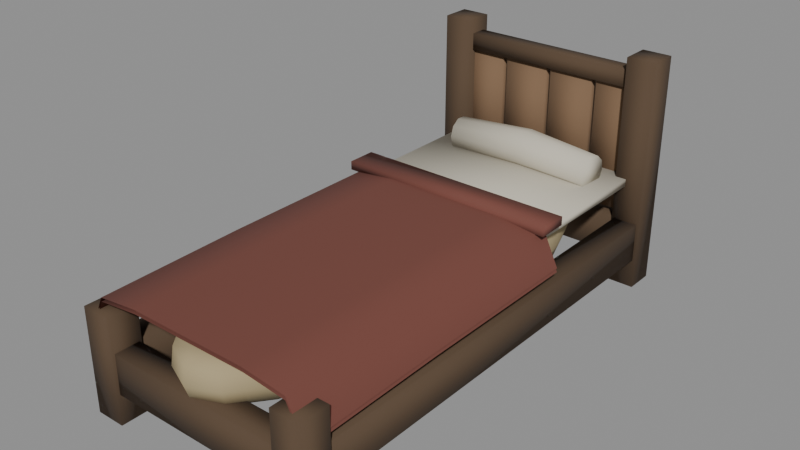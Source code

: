 # Source: mueble-cama.blend  (saved by Blender 5.2.45; exported with 4.5.12 LTS)
import bpy
from mathutils import Matrix  # noqa: F401  (used for matrix-valued properties, if any)

bpy.ops.wm.read_factory_settings(use_empty=True)
scene = bpy.context.scene
scene.name = 'Scene'

# ---- materials (node trees are filled in below, after node groups)
mat_maderaoscura = bpy.data.materials.new('MaderaOscura')
mat_madera = bpy.data.materials.new('Madera')
mat_paja = bpy.data.materials.new('Paja')
mat_lino = bpy.data.materials.new('Lino')
mat_manta = bpy.data.materials.new('Manta')

# ---- material node trees
mat_maderaoscura.use_nodes = True; mat_maderaoscura.node_tree.nodes.clear()
_N = mat_maderaoscura.node_tree.nodes; _L = mat_maderaoscura.node_tree.links
n0 = _N.new('ShaderNodeBsdfPrincipled'); n0.name = 'Principled BSDF'; n0.location = (-200, 100)
n0.inputs[0].default_value = (0.09, 0.055, 0.03, 1.0)
n0.inputs[2].default_value = 0.9
n0.inputs[10].default_value = 0.005
n1 = _N.new('ShaderNodeOutputMaterial'); n1.name = 'Material Output'; n1.location = (200, 100)
_L.new(n0.outputs[0], n1.inputs[0])
n1.is_active_output = True
mat_madera.use_nodes = True; mat_madera.node_tree.nodes.clear()
_N = mat_madera.node_tree.nodes; _L = mat_madera.node_tree.links
n0 = _N.new('ShaderNodeBsdfPrincipled'); n0.name = 'Principled BSDF'; n0.location = (-200, 100)
n0.inputs[0].default_value = (0.2, 0.12, 0.065, 1.0)
n0.inputs[2].default_value = 0.9
n0.inputs[10].default_value = 0.005
n1 = _N.new('ShaderNodeOutputMaterial'); n1.name = 'Material Output'; n1.location = (200, 100)
_L.new(n0.outputs[0], n1.inputs[0])
n1.is_active_output = True
mat_paja.use_nodes = True; mat_paja.node_tree.nodes.clear()
_N = mat_paja.node_tree.nodes; _L = mat_paja.node_tree.links
n0 = _N.new('ShaderNodeBsdfPrincipled'); n0.name = 'Principled BSDF'; n0.location = (-200, 100)
n0.inputs[0].default_value = (0.42, 0.34, 0.19, 1.0)
n0.inputs[2].default_value = 0.9
n0.inputs[10].default_value = 0.005
n1 = _N.new('ShaderNodeOutputMaterial'); n1.name = 'Material Output'; n1.location = (200, 100)
_L.new(n0.outputs[0], n1.inputs[0])
n1.is_active_output = True
mat_lino.use_nodes = True; mat_lino.node_tree.nodes.clear()
_N = mat_lino.node_tree.nodes; _L = mat_lino.node_tree.links
n0 = _N.new('ShaderNodeBsdfPrincipled'); n0.name = 'Principled BSDF'; n0.location = (-200, 100)
n0.inputs[0].default_value = (0.58, 0.54, 0.44, 1.0)
n0.inputs[2].default_value = 0.9
n0.inputs[10].default_value = 0.005
n1 = _N.new('ShaderNodeOutputMaterial'); n1.name = 'Material Output'; n1.location = (200, 100)
_L.new(n0.outputs[0], n1.inputs[0])
n1.is_active_output = True
mat_manta.use_nodes = True; mat_manta.node_tree.nodes.clear()
_N = mat_manta.node_tree.nodes; _L = mat_manta.node_tree.links
n0 = _N.new('ShaderNodeBsdfPrincipled'); n0.name = 'Principled BSDF'; n0.location = (-200, 100)
n0.inputs[0].default_value = (0.17, 0.055, 0.04, 1.0)
n0.inputs[2].default_value = 0.9
n0.inputs[10].default_value = 0.005
n1 = _N.new('ShaderNodeOutputMaterial'); n1.name = 'Material Output'; n1.location = (200, 100)
_L.new(n0.outputs[0], n1.inputs[0])
n1.is_active_output = True

# ---- meshes
me_mueble_cama = bpy.data.meshes.new('Mueble_cama')
me_mueble_cama.from_pydata([(-0.475, -1.0, 0.12), (-0.375, -1.0, 0.12), (-0.375, 1.0, 0.12), (-0.475, 1.0, 0.12), (-0.475, -1.0, 0.28), (-0.375, -1.0, 0.28), (-0.375, 1.0, 0.28), (-0.475, 1.0, 0.28), (0.375, -1.0, 0.12), (0.475, -1.0, 0.12), (0.475, 1.0, 0.12), (0.375, 1.0, 0.12), (0.375, -1.0, 0.28), (0.475, -1.0, 0.28), (0.475, 1.0, 0.28), (0.375, 1.0, 0.28), (-0.475, -1.0, 0.12), (0.475, -1.0, 0.12), (0.475, -0.9, 0.12), (-0.475, -0.9, 0.12), (-0.475, -1.0, 0.28), (0.475, -1.0, 0.28), (0.475, -0.9, 0.28), (-0.475, -0.9, 0.28), (-0.475, 0.9, 0.12), (0.475, 0.9, 0.12), (0.475, 1.0, 0.12), (-0.475, 1.0, 0.12), (-0.475, 0.9, 0.28), (0.475, 0.9, 0.28), (0.475, 1.0, 0.28), (-0.475, 1.0, 0.28), (-0.485, -1.01, 0.0), (-0.365, -1.01, 0.0), (-0.365, -0.89, 0.0), (-0.485, -0.89, 0.0), (-0.485, -1.01, 0.42), (-0.365, -1.01, 0.42), (-0.365, -0.89, 0.42), (-0.485, -0.89, 0.42), (-0.485, 0.89, 0.0), (-0.365, 0.89, 0.0), (-0.365, 1.01, 0.0), (-0.485, 1.01, 0.0), (-0.485, 0.89, 0.95), (-0.365, 0.89, 0.95), (-0.365, 1.01, 0.95), (-0.485, 1.01, 0.95), (0.365, -1.01, 0.0), (0.485, -1.01, 0.0), (0.485, -0.89, 0.0), (0.365, -0.89, 0.0), (0.365, -1.01, 0.42), (0.485, -1.01, 0.42), (0.485, -0.89, 0.42), (0.365, -0.89, 0.42), (0.365, 0.89, 0.0), (0.485, 0.89, 0.0), (0.485, 1.01, 0.0), (0.365, 1.01, 0.0), (0.365, 0.89, 0.95), (0.485, 0.89, 0.95), (0.485, 1.01, 0.95), (0.365, 1.01, 0.95), (-0.41, 0.93, 0.3), (-0.22, 0.93, 0.3), (-0.22, 0.97, 0.3), (-0.41, 0.97, 0.3), (-0.41, 0.93, 0.85), (-0.22, 0.93, 0.85), (-0.22, 0.97, 0.85), (-0.41, 0.97, 0.85), (-0.2, 0.93, 0.3), (-0.01, 0.93, 0.3), (-0.01, 0.97, 0.3), (-0.2, 0.97, 0.3), (-0.2, 0.93, 0.85), (-0.01, 0.93, 0.85), (-0.01, 0.97, 0.85), (-0.2, 0.97, 0.85), (0.01, 0.93, 0.3), (0.2, 0.93, 0.3), (0.2, 0.97, 0.3), (0.01, 0.97, 0.3), (0.01, 0.93, 0.85), (0.2, 0.93, 0.85), (0.2, 0.97, 0.85), (0.01, 0.97, 0.85), (0.22, 0.93, 0.3), (0.41, 0.93, 0.3), (0.41, 0.97, 0.3), (0.22, 0.97, 0.3), (0.22, 0.93, 0.85), (0.41, 0.93, 0.85), (0.41, 0.97, 0.85), (0.22, 0.97, 0.85), (-0.425, 0.915, 0.82), (0.425, 0.915, 0.82), (0.425, 0.985, 0.82), (-0.425, 0.985, 0.82), (-0.425, 0.915, 0.89), (0.425, 0.915, 0.89), (0.425, 0.985, 0.89), (-0.425, 0.985, 0.89), (0.424, 0.0, 0.27), (0.4038, 0.2542, 0.27), (0.3516, 0.4771, 0.27), (0.2828, 0.6647, 0.27), (0.203, 0.8263, 0.27), (0.1082, 0.9488, 0.27), (2.596e-17, 0.9964, 0.27), (-0.1082, 0.9488, 0.27), (-0.203, 0.8263, 0.27), (-0.2828, 0.6647, 0.27), (-0.3516, 0.4771, 0.27), (-0.4038, 0.2542, 0.27), (-0.424, 1.22e-16, 0.27), (-0.4038, -0.2542, 0.27), (-0.3516, -0.4771, 0.27), (-0.2828, -0.6647, 0.27), (-0.203, -0.8263, 0.27), (-0.1082, -0.9488, 0.27), (-7.789e-17, -0.9964, 0.27), (0.1082, -0.9488, 0.27), (0.203, -0.8263, 0.27), (0.2828, -0.6647, 0.27), (0.3516, -0.4771, 0.27), (0.4038, -0.2542, 0.27), (0.4452, 0.0, 0.33), (0.4239, 0.2596, 0.33), (0.3692, 0.4872, 0.33), (0.297, 0.6788, 0.33), (0.2131, 0.8439, 0.33), (0.1136, 0.969, 0.33), (2.726e-17, 1.018, 0.33), (-0.1136, 0.969, 0.33), (-0.2131, 0.8439, 0.33), (-0.297, 0.6788, 0.33), (-0.3692, 0.4872, 0.33), (-0.4239, 0.2596, 0.33), (-0.4452, 1.246e-16, 0.33), (-0.4239, -0.2596, 0.33), (-0.3692, -0.4872, 0.33), (-0.297, -0.6788, 0.33), (-0.2131, -0.8439, 0.33), (-0.1136, -0.969, 0.33), (-8.178e-17, -1.018, 0.33), (0.1136, -0.969, 0.33), (0.2131, -0.8439, 0.33), (0.297, -0.6788, 0.33), (0.3692, -0.4872, 0.33), (0.4239, -0.2596, 0.33), (0.4346, 0.0, 0.4), (0.4139, 0.2569, 0.4), (0.3604, 0.4821, 0.4), (0.2899, 0.6718, 0.4), (0.2081, 0.8351, 0.4), (0.1109, 0.9589, 0.4), (2.661e-17, 1.007, 0.4), (-0.1109, 0.9589, 0.4), (-0.2081, 0.8351, 0.4), (-0.2899, 0.6718, 0.4), (-0.3604, 0.4821, 0.4), (-0.4139, 0.2569, 0.4), (-0.4346, 1.233e-16, 0.4), (-0.4139, -0.2569, 0.4), (-0.3604, -0.4821, 0.4), (-0.2899, -0.6718, 0.4), (-0.2081, -0.8351, 0.4), (-0.1109, -0.9589, 0.4), (-7.983e-17, -1.007, 0.4), (0.1109, -0.9589, 0.4), (0.2081, -0.8351, 0.4), (0.2899, -0.6718, 0.4), (0.3604, -0.4821, 0.4), (0.4139, -0.2569, 0.4), (0.3922, 0.0, 0.43), (0.3735, 0.2434, 0.43), (0.3252, 0.4568, 0.43), (0.2616, 0.6364, 0.43), (0.1878, 0.7911, 0.43), (0.1001, 0.9085, 0.43), (2.402e-17, 0.954, 0.43), (-0.1001, 0.9085, 0.43), (-0.1878, 0.7911, 0.43), (-0.2616, 0.6364, 0.43), (-0.3252, 0.4568, 0.43), (-0.3735, 0.2434, 0.43), (-0.3922, 1.168e-16, 0.43), (-0.3735, -0.2434, 0.43), (-0.3252, -0.4568, 0.43), (-0.2616, -0.6364, 0.43), (-0.1878, -0.7911, 0.43), (-0.1001, -0.9085, 0.43), (-7.205e-17, -0.954, 0.43), (0.1001, -0.9085, 0.43), (0.1878, -0.7911, 0.43), (0.2616, -0.6364, 0.43), (0.3252, -0.4568, 0.43), (0.3735, -0.2434, 0.43), (-0.41, 0.225, 0.43), (0.41, 0.225, 0.43), (0.41, 0.975, 0.43), (-0.41, 0.975, 0.43), (-0.41, 0.225, 0.46), (0.41, 0.225, 0.46), (0.41, 0.975, 0.46), (-0.41, 0.975, 0.46), (-0.48, -0.99, 0.33), (-0.4128, -0.99, 0.47), (-0.24, -0.99, 0.49), (0.0, -0.99, 0.49), (0.24, -0.99, 0.49), (0.4128, -0.99, 0.47), (0.48, -0.99, 0.33), (-0.48, -0.4, 0.34), (-0.4128, -0.4, 0.48), (-0.24, -0.4, 0.5), (0.0, -0.4, 0.5), (0.24, -0.4, 0.5), (0.4128, -0.4, 0.48), (0.48, -0.4, 0.34), (-0.48, 0.3, 0.34), (-0.4128, 0.3, 0.48), (-0.24, 0.3, 0.5), (0.0, 0.3, 0.5), (0.24, 0.3, 0.5), (0.4128, 0.3, 0.48), (0.48, 0.3, 0.34), (0.48, -0.99, 0.315), (0.4128, -0.99, 0.455), (0.24, -0.99, 0.475), (0.0, -0.99, 0.475), (-0.24, -0.99, 0.475), (-0.4128, -0.99, 0.455), (-0.48, -0.99, 0.315), (0.48, -0.4, 0.325), (0.4128, -0.4, 0.465), (0.24, -0.4, 0.485), (0.0, -0.4, 0.485), (-0.24, -0.4, 0.485), (-0.4128, -0.4, 0.465), (-0.48, -0.4, 0.325), (0.48, 0.3, 0.325), (0.4128, 0.3, 0.465), (0.24, 0.3, 0.485), (0.0, 0.3, 0.485), (-0.24, 0.3, 0.485), (-0.4128, 0.3, 0.465), (-0.48, 0.3, 0.325), (-0.45, 0.24, 0.48), (0.45, 0.24, 0.48), (0.45, 0.36, 0.48), (-0.45, 0.36, 0.48), (-0.45, 0.24, 0.515), (0.45, 0.24, 0.515), (0.45, 0.36, 0.515), (-0.45, 0.36, 0.515), (-0.3158, 0.7104, 0.5057), (-0.3151, 0.7204, 0.4636), (-0.3163, 0.7532, 0.4354), (-0.3189, 0.7962, 0.4319), (-0.3219, 0.8331, 0.4544), (-0.3242, 0.8496, 0.4943), (-0.3249, 0.8396, 0.5364), (-0.3237, 0.8068, 0.5646), (-0.3211, 0.7638, 0.5681), (-0.3181, 0.7269, 0.5456), (0.0, 0.7204, 0.518), (0.0, 0.7309, 0.4697), (0.0, 0.7678, 0.4368), (0.0, 0.817, 0.4318), (0.0, 0.8597, 0.4568), (0.0, 0.8796, 0.502), (0.0, 0.8691, 0.5503), (0.0, 0.8322, 0.5832), (0.0, 0.783, 0.5882), (0.0, 0.7403, 0.5632), (0.3159, 0.7106, 0.5082), (0.3151, 0.7191, 0.4658), (0.3162, 0.7509, 0.4364), (0.3187, 0.7938, 0.4314), (0.3217, 0.8314, 0.4526), (0.3241, 0.8494, 0.4918), (0.3249, 0.8409, 0.5342), (0.3238, 0.8091, 0.5636), (0.3213, 0.7662, 0.5686), (0.3183, 0.7286, 0.5474)], [], [(0, 1, 5, 4), (1, 2, 6, 5), (2, 3, 7, 6), (3, 0, 4, 7), (3, 2, 1, 0), (4, 5, 6, 7), (8, 9, 13, 12), (9, 10, 14, 13), (10, 11, 15, 14), (11, 8, 12, 15), (11, 10, 9, 8), (12, 13, 14, 15), (16, 17, 21, 20), (17, 18, 22, 21), (18, 19, 23, 22), (19, 16, 20, 23), (19, 18, 17, 16), (20, 21, 22, 23), (24, 25, 29, 28), (25, 26, 30, 29), (26, 27, 31, 30), (27, 24, 28, 31), (27, 26, 25, 24), (28, 29, 30, 31), (32, 33, 37, 36), (33, 34, 38, 37), (34, 35, 39, 38), (35, 32, 36, 39), (35, 34, 33, 32), (36, 37, 38, 39), (40, 41, 45, 44), (41, 42, 46, 45), (42, 43, 47, 46), (43, 40, 44, 47), (43, 42, 41, 40), (44, 45, 46, 47), (48, 49, 53, 52), (49, 50, 54, 53), (50, 51, 55, 54), (51, 48, 52, 55), (51, 50, 49, 48), (52, 53, 54, 55), (56, 57, 61, 60), (57, 58, 62, 61), (58, 59, 63, 62), (59, 56, 60, 63), (59, 58, 57, 56), (60, 61, 62, 63), (64, 65, 69, 68), (65, 66, 70, 69), (66, 67, 71, 70), (67, 64, 68, 71), (67, 66, 65, 64), (68, 69, 70, 71), (72, 73, 77, 76), (73, 74, 78, 77), (74, 75, 79, 78), (75, 72, 76, 79), (75, 74, 73, 72), (76, 77, 78, 79), (80, 81, 85, 84), (81, 82, 86, 85), (82, 83, 87, 86), (83, 80, 84, 87), (83, 82, 81, 80), (84, 85, 86, 87), (88, 89, 93, 92), (89, 90, 94, 93), (90, 91, 95, 94), (91, 88, 92, 95), (91, 90, 89, 88), (92, 93, 94, 95), (96, 97, 101, 100), (97, 98, 102, 101), (98, 99, 103, 102), (99, 96, 100, 103), (99, 98, 97, 96), (100, 101, 102, 103), (104, 105, 129, 128), (105, 106, 130, 129), (106, 107, 131, 130), (107, 108, 132, 131), (108, 109, 133, 132), (109, 110, 134, 133), (110, 111, 135, 134), (111, 112, 136, 135), (112, 113, 137, 136), (113, 114, 138, 137), (114, 115, 139, 138), (115, 116, 140, 139), (116, 117, 141, 140), (117, 118, 142, 141), (118, 119, 143, 142), (119, 120, 144, 143), (120, 121, 145, 144), (121, 122, 146, 145), (122, 123, 147, 146), (123, 124, 148, 147), (124, 125, 149, 148), (125, 126, 150, 149), (126, 127, 151, 150), (127, 104, 128, 151), (128, 129, 153, 152), (129, 130, 154, 153), (130, 131, 155, 154), (131, 132, 156, 155), (132, 133, 157, 156), (133, 134, 158, 157), (134, 135, 159, 158), (135, 136, 160, 159), (136, 137, 161, 160), (137, 138, 162, 161), (138, 139, 163, 162), (139, 140, 164, 163), (140, 141, 165, 164), (141, 142, 166, 165), (142, 143, 167, 166), (143, 144, 168, 167), (144, 145, 169, 168), (145, 146, 170, 169), (146, 147, 171, 170), (147, 148, 172, 171), (148, 149, 173, 172), (149, 150, 174, 173), (150, 151, 175, 174), (151, 128, 152, 175), (152, 153, 177, 176), (153, 154, 178, 177), (154, 155, 179, 178), (155, 156, 180, 179), (156, 157, 181, 180), (157, 158, 182, 181), (158, 159, 183, 182), (159, 160, 184, 183), (160, 161, 185, 184), (161, 162, 186, 185), (162, 163, 187, 186), (163, 164, 188, 187), (164, 165, 189, 188), (165, 166, 190, 189), (166, 167, 191, 190), (167, 168, 192, 191), (168, 169, 193, 192), (169, 170, 194, 193), (170, 171, 195, 194), (171, 172, 196, 195), (172, 173, 197, 196), (173, 174, 198, 197), (174, 175, 199, 198), (175, 152, 176, 199), (127, 126, 125, 124, 123, 122, 121, 120, 119, 118, 117, 116, 115, 114, 113, 112, 111, 110, 109, 108, 107, 106, 105, 104), (176, 177, 178, 179, 180, 181, 182, 183, 184, 185, 186, 187, 188, 189, 190, 191, 192, 193, 194, 195, 196, 197, 198, 199), (200, 201, 205, 204), (201, 202, 206, 205), (202, 203, 207, 206), (203, 200, 204, 207), (203, 202, 201, 200), (204, 205, 206, 207), (208, 209, 216, 215), (209, 210, 217, 216), (210, 211, 218, 217), (211, 212, 219, 218), (212, 213, 220, 219), (213, 214, 221, 220), (215, 216, 223, 222), (216, 217, 224, 223), (217, 218, 225, 224), (218, 219, 226, 225), (219, 220, 227, 226), (220, 221, 228, 227), (229, 236, 237, 230), (230, 237, 238, 231), (231, 238, 239, 232), (232, 239, 240, 233), (233, 240, 241, 234), (234, 241, 242, 235), (236, 243, 244, 237), (237, 244, 245, 238), (238, 245, 246, 239), (239, 246, 247, 240), (240, 247, 248, 241), (241, 248, 249, 242), (250, 251, 255, 254), (251, 252, 256, 255), (252, 253, 257, 256), (253, 250, 254, 257), (253, 252, 251, 250), (254, 255, 256, 257), (258, 259, 269, 268), (259, 260, 270, 269), (260, 261, 271, 270), (261, 262, 272, 271), (262, 263, 273, 272), (263, 264, 274, 273), (264, 265, 275, 274), (265, 266, 276, 275), (266, 267, 277, 276), (267, 258, 268, 277), (268, 269, 279, 278), (269, 270, 280, 279), (270, 271, 281, 280), (271, 272, 282, 281), (272, 273, 283, 282), (273, 274, 284, 283), (274, 275, 285, 284), (275, 276, 286, 285), (276, 277, 287, 286), (277, 268, 278, 287), (267, 266, 265, 264, 263, 262, 261, 260, 259, 258), (278, 279, 280, 281, 282, 283, 284, 285, 286, 287)])
me_mueble_cama.polygons.foreach_set('use_smooth', [True] * 210)
me_mueble_cama.polygons.foreach_set('material_index', [0, 0, 0, 0, 0, 0, 0, 0, 0, 0, 0, 0, 0, 0, 0, 0, 0, 0, 0, 0, 0, 0, 0, 0, 0, 0, 0, 0, 0, 0, 0, 0, 0, 0, 0, 0, 0, 0, 0, 0, 0, 0, 0, 0, 0, 0, 0, 0, 1, 1, 1, 1, 1, 1, 1, 1, 1, 1, 1, 1, 1, 1, 1, 1, 1, 1, 1, 1, 1, 1, 1, 1, 0, 0, 0, 0, 0, 0, 2, 2, 2, 2, 2, 2, 2, 2, 2, 2, 2, 2, 2, 2, 2, 2, 2, 2, 2, 2, 2, 2, 2, 2, 2, 2, 2, 2, 2, 2, 2, 2, 2, 2, 2, 2, 2, 2, 2, 2, 2, 2, 2, 2, 2, 2, 2, 2, 2, 2, 2, 2, 2, 2, 2, 2, 2, 2, 2, 2, 2, 2, 2, 2, 2, 2, 2, 2, 2, 2, 2, 2, 2, 2, 3, 3, 3, 3, 3, 3, 4, 4, 4, 4, 4, 4, 4, 4, 4, 4, 4, 4, 4, 4, 4, 4, 4, 4, 4, 4, 4, 4, 4, 4, 4, 4, 4, 4, 4, 4, 3, 3, 3, 3, 3, 3, 3, 3, 3, 3, 3, 3, 3, 3, 3, 3, 3, 3, 3, 3, 3, 3])
me_mueble_cama.materials.append(mat_maderaoscura)
me_mueble_cama.materials.append(mat_madera)
me_mueble_cama.materials.append(mat_paja)
me_mueble_cama.materials.append(mat_lino)
me_mueble_cama.materials.append(mat_manta)
me_mueble_cama.update()

# ---- objects
ob_mueble_cama = bpy.data.objects.new('Mueble_cama', me_mueble_cama)

# ---- transforms, parenting, visibility, modifiers, constraints
ob_mueble_cama.location = (0.0, 0.0, 0.0)

# ---- collection membership
scene.collection.objects.link(ob_mueble_cama)

# ---- scene / render settings (as saved in the file)
scene.frame_start = 1; scene.frame_end = 250; scene.frame_set(1)
scene.render.engine = 'BLENDER_EEVEE_NEXT'
scene.render.bake_bias = 0.0
scene.render.bake_samples = 0
scene.render.compositor_device = 'GPU'
scene.eevee.use_volume_custom_range = False
scene.eevee.fast_gi_thickness_near = 0.1
scene.eevee.fast_gi_thickness_far = 0.0
scene.eevee.ray_tracing_options.screen_trace_thickness = 0.1
bpy.context.view_layer.update()

# ---- added for rendering (the .blend has no active camera and no usable light): camera, sun + grey world if the file has none
cam_auto = bpy.data.cameras.new('AutoCamera')
cam_auto.lens = 50.0
cam_auto.sensor_width = 36.0
cam_auto.clip_end = 1000.0
ob_auto_camera = bpy.data.objects.new('AutoCamera', cam_auto)
scene.collection.objects.link(ob_auto_camera)
ob_auto_camera.location = (2.26358, -2.71629, 2.28586)
ob_auto_camera.rotation_euler = (1.09748, -7.21219e-08, 0.694738)
scene.camera = ob_auto_camera
light_auto_sun = bpy.data.lights.new('AutoSun', 'SUN')
light_auto_sun.energy = 3.0
light_auto_sun.angle = 0.0523599
ob_auto_sun = bpy.data.objects.new('AutoSun', light_auto_sun)
scene.collection.objects.link(ob_auto_sun)
ob_auto_sun.rotation_euler = (0.872665, 0.174533, 0.523599)
if scene.world is None:
    world_auto = bpy.data.worlds.new('AutoWorld')
    world_auto.color = (0.3, 0.3, 0.3)
    scene.world = world_auto
bpy.context.view_layer.update()

